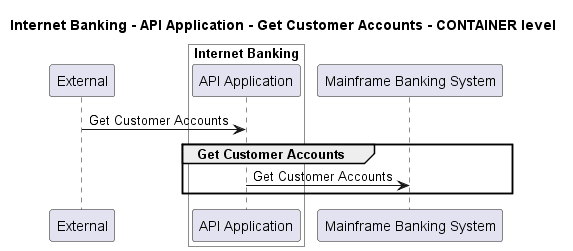

The diagram above was rendered by PlantUML. Its source (embedded in the PNG):
@startuml
!pragma layout smetana

title Internet Banking - API Application - Get Customer Accounts - CONTAINER level

participant "External" as C4InterFlow.SoftwareSystems.ExternalSystem

box "Internet Banking" #White
    participant "API Application" as BigBankPlc.SoftwareSystems.InternetBanking.Containers.APIApplication
end box

participant "Mainframe Banking System" as BigBankPlc.SoftwareSystems.MainframeBankingSystem

C4InterFlow.SoftwareSystems.ExternalSystem -> BigBankPlc.SoftwareSystems.InternetBanking.Containers.APIApplication : Get Customer Accounts
group Get Customer Accounts
BigBankPlc.SoftwareSystems.InternetBanking.Containers.APIApplication -> BigBankPlc.SoftwareSystems.MainframeBankingSystem : Get Customer Accounts
end


@enduml